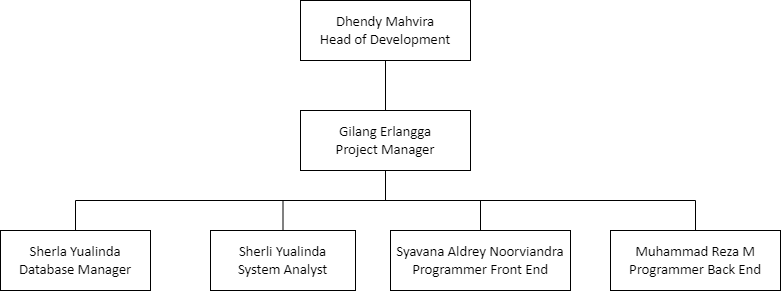

The diagram above was exported from draw.io. Its source (the exported page's mxGraphModel, read from the mxfile embedded in the PNG):
<mxGraphModel dx="868" dy="474" grid="1" gridSize="10" guides="1" tooltips="1" connect="1" arrows="1" fold="1" page="1" pageScale="1" pageWidth="850" pageHeight="1100" math="0" shadow="0">
  <root>
    <mxCell id="0" />
    <mxCell id="1" parent="0" />
    <mxCell id="vpi2gontsLU-4ZZPD2xv-7" style="edgeStyle=orthogonalEdgeStyle;rounded=0;orthogonalLoop=1;jettySize=auto;html=1;exitX=0.5;exitY=1;exitDx=0;exitDy=0;endArrow=none;endFill=0;" edge="1" parent="1" source="vpi2gontsLU-4ZZPD2xv-1" target="vpi2gontsLU-4ZZPD2xv-2">
      <mxGeometry relative="1" as="geometry" />
    </mxCell>
    <mxCell id="vpi2gontsLU-4ZZPD2xv-1" value="&lt;span id=&quot;docs-internal-guid-3ebd9e97-7fff-a5b2-8ec7-99af3c1e3a6e&quot;&gt;&lt;span style=&quot;font-size: 11pt ; font-family: &amp;#34;calibri&amp;#34; , sans-serif ; background-color: transparent ; vertical-align: baseline&quot;&gt;Dhendy Mahvira&lt;br&gt;&lt;span id=&quot;docs-internal-guid-3a3c0b4c-7fff-bba3-f3a3-b9d237ef9aef&quot;&gt;&lt;span style=&quot;font-size: 11pt ; background-color: transparent ; vertical-align: baseline&quot;&gt;Head of Development&lt;/span&gt;&lt;/span&gt;&lt;br&gt;&lt;/span&gt;&lt;/span&gt;" style="rounded=0;whiteSpace=wrap;html=1;" vertex="1" parent="1">
      <mxGeometry x="410" y="100" width="170" height="60" as="geometry" />
    </mxCell>
    <mxCell id="vpi2gontsLU-4ZZPD2xv-8" style="edgeStyle=orthogonalEdgeStyle;rounded=0;orthogonalLoop=1;jettySize=auto;html=1;exitX=0.5;exitY=1;exitDx=0;exitDy=0;endArrow=none;endFill=0;" edge="1" parent="1" source="vpi2gontsLU-4ZZPD2xv-2" target="vpi2gontsLU-4ZZPD2xv-3">
      <mxGeometry relative="1" as="geometry" />
    </mxCell>
    <mxCell id="vpi2gontsLU-4ZZPD2xv-9" style="edgeStyle=orthogonalEdgeStyle;rounded=0;orthogonalLoop=1;jettySize=auto;html=1;exitX=0.5;exitY=1;exitDx=0;exitDy=0;endArrow=none;endFill=0;" edge="1" parent="1" source="vpi2gontsLU-4ZZPD2xv-2" target="vpi2gontsLU-4ZZPD2xv-4">
      <mxGeometry relative="1" as="geometry" />
    </mxCell>
    <mxCell id="vpi2gontsLU-4ZZPD2xv-10" style="edgeStyle=orthogonalEdgeStyle;rounded=0;orthogonalLoop=1;jettySize=auto;html=1;exitX=0.5;exitY=1;exitDx=0;exitDy=0;entryX=0.5;entryY=0;entryDx=0;entryDy=0;endArrow=none;endFill=0;" edge="1" parent="1" source="vpi2gontsLU-4ZZPD2xv-2" target="vpi2gontsLU-4ZZPD2xv-5">
      <mxGeometry relative="1" as="geometry" />
    </mxCell>
    <mxCell id="vpi2gontsLU-4ZZPD2xv-11" style="edgeStyle=orthogonalEdgeStyle;rounded=0;orthogonalLoop=1;jettySize=auto;html=1;exitX=0.5;exitY=1;exitDx=0;exitDy=0;endArrow=none;endFill=0;" edge="1" parent="1" source="vpi2gontsLU-4ZZPD2xv-2" target="vpi2gontsLU-4ZZPD2xv-6">
      <mxGeometry relative="1" as="geometry" />
    </mxCell>
    <mxCell id="vpi2gontsLU-4ZZPD2xv-2" value="&lt;span id=&quot;docs-internal-guid-4199ddcb-7fff-f72c-2d8c-9469f4661eb8&quot;&gt;&lt;span style=&quot;font-size: 11pt ; font-family: &amp;#34;calibri&amp;#34; , sans-serif ; background-color: transparent ; vertical-align: baseline&quot;&gt;Gilang Erlangga&lt;br&gt;&lt;span id=&quot;docs-internal-guid-e488dd9e-7fff-214f-f21c-c1cee4a600fd&quot;&gt;&lt;span style=&quot;font-size: 11pt ; background-color: transparent ; vertical-align: baseline&quot;&gt;Project Manager&lt;/span&gt;&lt;/span&gt;&lt;br&gt;&lt;/span&gt;&lt;/span&gt;" style="rounded=0;whiteSpace=wrap;html=1;" vertex="1" parent="1">
      <mxGeometry x="410" y="210" width="170" height="60" as="geometry" />
    </mxCell>
    <mxCell id="vpi2gontsLU-4ZZPD2xv-3" value="&lt;span id=&quot;docs-internal-guid-c835344d-7fff-5cbf-5eac-561d0c621739&quot;&gt;&lt;span style=&quot;font-size: 11pt ; font-family: &amp;#34;calibri&amp;#34; , sans-serif ; background-color: transparent ; vertical-align: baseline&quot;&gt;Sherla Yualinda&lt;br&gt;&lt;span id=&quot;docs-internal-guid-e3a0ac95-7fff-72db-25bb-abae6d1bc7d3&quot;&gt;&lt;span style=&quot;font-size: 11pt ; background-color: transparent ; vertical-align: baseline&quot;&gt;Database Manager&lt;/span&gt;&lt;/span&gt;&lt;br&gt;&lt;/span&gt;&lt;/span&gt;" style="rounded=0;whiteSpace=wrap;html=1;" vertex="1" parent="1">
      <mxGeometry x="110" y="330" width="150" height="60" as="geometry" />
    </mxCell>
    <mxCell id="vpi2gontsLU-4ZZPD2xv-4" value="&lt;span id=&quot;docs-internal-guid-0529c661-7fff-9810-64a7-c9d29bef83bd&quot;&gt;&lt;span style=&quot;font-size: 11pt ; font-family: &amp;#34;calibri&amp;#34; , sans-serif ; background-color: transparent ; vertical-align: baseline&quot;&gt;Sherli Yualinda&lt;br&gt;&lt;span id=&quot;docs-internal-guid-f280ab92-7fff-c385-5c3f-edbb7fccaf53&quot;&gt;&lt;span style=&quot;font-size: 11pt ; background-color: transparent ; vertical-align: baseline&quot;&gt;System Analyst&lt;/span&gt;&lt;/span&gt;&lt;br&gt;&lt;/span&gt;&lt;/span&gt;" style="rounded=0;whiteSpace=wrap;html=1;" vertex="1" parent="1">
      <mxGeometry x="320" y="330" width="145" height="60" as="geometry" />
    </mxCell>
    <mxCell id="vpi2gontsLU-4ZZPD2xv-5" value="&lt;span id=&quot;docs-internal-guid-cbb643ab-7fff-30cb-923f-474e169a3c0d&quot;&gt;&lt;span style=&quot;font-size: 11pt ; font-family: &amp;#34;calibri&amp;#34; , sans-serif ; background-color: transparent ; vertical-align: baseline&quot;&gt;Syavana Aldrey Noorviandra&lt;br&gt;&lt;span id=&quot;docs-internal-guid-88dae3b9-7fff-a243-92f6-bb238d11be0e&quot;&gt;&lt;span style=&quot;font-size: 11pt ; font-family: &amp;#34;calibri&amp;#34; , sans-serif ; background-color: transparent ; vertical-align: baseline&quot;&gt;Programmer Front End&lt;/span&gt;&lt;/span&gt;&lt;br&gt;&lt;/span&gt;&lt;/span&gt;" style="rounded=0;whiteSpace=wrap;html=1;" vertex="1" parent="1">
      <mxGeometry x="500" y="330" width="180" height="60" as="geometry" />
    </mxCell>
    <mxCell id="vpi2gontsLU-4ZZPD2xv-6" value="&lt;span id=&quot;docs-internal-guid-a3ed529b-7fff-7489-55d0-564f673e71fa&quot;&gt;&lt;span style=&quot;font-size: 11pt ; font-family: &amp;#34;calibri&amp;#34; , sans-serif ; background-color: transparent ; vertical-align: baseline&quot;&gt;Muhammad Reza M&lt;br&gt;&lt;span id=&quot;docs-internal-guid-9d78837b-7fff-cd96-041a-e6017d5ed1eb&quot;&gt;&lt;span style=&quot;font-size: 11pt ; font-family: &amp;#34;calibri&amp;#34; , sans-serif ; background-color: transparent ; vertical-align: baseline&quot;&gt;Programmer Back End&lt;/span&gt;&lt;/span&gt;&lt;br&gt;&lt;/span&gt;&lt;/span&gt;" style="rounded=0;whiteSpace=wrap;html=1;" vertex="1" parent="1">
      <mxGeometry x="720" y="330" width="170" height="60" as="geometry" />
    </mxCell>
  </root>
</mxGraphModel>